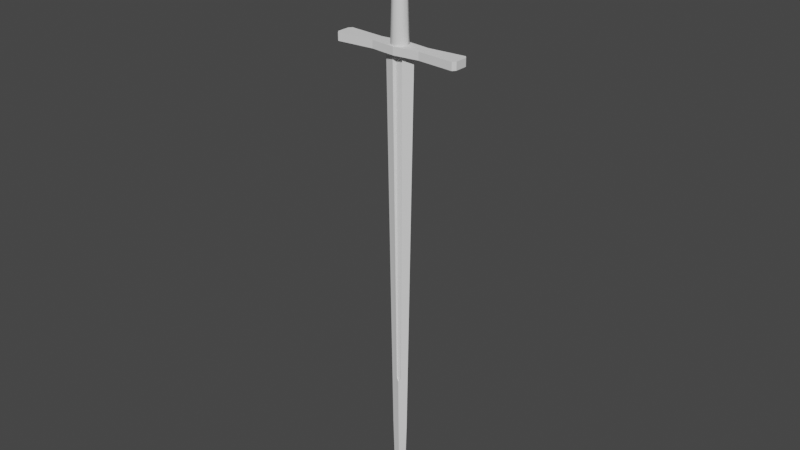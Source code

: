 # Source: longsword.blend  (saved by Blender 3.3.6; exported with 4.5.12 LTS)
import bpy
from mathutils import Matrix  # noqa: F401  (used for matrix-valued properties, if any)

bpy.ops.wm.read_factory_settings(use_empty=True)
scene = bpy.context.scene
scene.name = 'Scene'

# ---- collections
col_collection = bpy.data.collections.new('Collection'); scene.collection.children.link(col_collection)

# ---- node groups
ng_auto_smooth = bpy.data.node_groups.new('Auto Smooth', 'GeometryNodeTree')
_s = ng_auto_smooth.interface.new_socket(name='Geometry', in_out='OUTPUT', socket_type='NodeSocketGeometry')
_s = ng_auto_smooth.interface.new_socket(name='Geometry', in_out='INPUT', socket_type='NodeSocketGeometry')
_s = ng_auto_smooth.interface.new_socket(name='Angle', in_out='INPUT', socket_type='NodeSocketFloat')
_s.subtype = 'ANGLE'
_s.min_value = 0.0
_s.max_value = 3.142
ng_auto_smooth.is_modifier = True
_N = ng_auto_smooth.nodes; _L = ng_auto_smooth.links
n0 = _N.new('NodeGroupOutput'); n0.name = 'Group Output'; n0.location = (480, -100)
n1 = _N.new('NodeGroupInput'); n1.name = 'Group Input'; n1.location = (-420, -300)
n2 = _N.new('NodeGroupInput'); n2.name = 'Group Input.001'; n2.location = (-60, -100)
n3 = _N.new('GeometryNodeSetShadeSmooth'); n3.name = 'Set Shade Smooth'; n3.location = (120, -100)
n3.domain = 'EDGE'
n4 = _N.new('GeometryNodeSetShadeSmooth'); n4.name = 'Set Shade Smooth.001'; n4.location = (300, -100)
n5 = _N.new('GeometryNodeInputMeshEdgeAngle'); n5.name = 'Edge Angle'; n5.location = (-420, -220)
n6 = _N.new('GeometryNodeInputEdgeSmooth'); n6.name = 'Is Edge Smooth'; n6.location = (-60, -160)
n7 = _N.new('GeometryNodeInputShadeSmooth'); n7.name = 'Is Face Smooth'; n7.location = (-240, -340)
n8 = _N.new('FunctionNodeBooleanMath'); n8.name = 'Boolean Math'; n8.location = (-60, -220)
n9 = _N.new('FunctionNodeCompare'); n9.name = 'Compare'; n9.location = (-240, -180)
n9.operation = 'LESS_EQUAL'
_L.new(n5.outputs[0], n9.inputs[0])
_L.new(n4.outputs[0], n0.inputs[0])
_L.new(n1.outputs[1], n9.inputs[1])
_L.new(n9.outputs[0], n8.inputs[0])
_L.new(n7.outputs[0], n8.inputs[1])
_L.new(n2.outputs[0], n3.inputs[0])
_L.new(n6.outputs[0], n3.inputs[1])
_L.new(n3.outputs[0], n4.inputs[0])
_L.new(n8.outputs[0], n3.inputs[2])
n0.is_active_output = True

# ---- world
world_world = bpy.data.worlds.new('World'); scene.world = world_world
world_world.use_nodes = True; world_world.node_tree.nodes.clear()
_N = world_world.node_tree.nodes; _L = world_world.node_tree.links
n0 = _N.new('ShaderNodeOutputWorld'); n0.name = 'World Output'; n0.location = (300, 300)
n1 = _N.new('ShaderNodeBackground'); n1.name = 'Background'; n1.location = (10, 300)
n1.inputs[0].default_value = (0.05088, 0.05088, 0.05088, 1.0)
_L.new(n1.outputs[0], n0.inputs[0])
n0.is_active_output = True
world_world.color = (0.05088, 0.05088, 0.05088)
world_world.use_sun_shadow = False
world_world.sun_shadow_jitter_overblur = 0.0

# ---- meshes
me_cube_001 = bpy.data.meshes.new('Cube.001')
me_cube_001.from_pydata([(-0.02661, 0.0, 0.2938), (0.0, 0.0, -0.5178), (0.02661, 0.0, 0.2938), (0.0, 0.003919, -0.3756), (-0.01488, 0.0, -0.3756), (0.01488, 0.0, -0.3756), (0.0, -0.003785, -0.2857), (0.0, -0.003919, -0.3756), (0.0, 0.002234, -0.4898), (0.01122, 0.0, -0.4898), (-0.002813, -0.001859, -0.2799), (0.0, -0.002234, -0.4898), (-0.01122, 0.0, -0.4898), (0.002813, -0.001859, -0.2799), (0.0, 0.003785, -0.2857), (-0.002813, 0.001859, -0.2799), (0.002813, 0.001859, -0.2799), (0.0, 0.00465, -0.2867), (0.009034, 0.006225, 0.2938), (0.004234, 0.003246, -0.2799), (-0.00904, -0.006223, 0.2938), (0.0, -0.00465, -0.2867), (-0.004234, -0.003246, -0.2799), (-0.00904, 0.006223, 0.2938), (-0.005905, -0.001881, 0.2938), (-0.005905, 0.001881, 0.2938), (-0.005881, 0.001859, 0.2938), (-0.005881, -0.001859, 0.2938), (0.0, -0.001859, 0.2938), (0.0, 0.001859, 0.2938), (0.005881, -0.001859, 0.2938), (0.005881, 0.001859, 0.2938), (0.009034, -0.006225, 0.2938), (0.004513, -0.003518, -0.2799), (-0.004513, 0.003518, -0.2799)], [], [(18, 2, 5, 3, 17, 19), (20, 0, 4, 7, 21, 22), (28, 29, 26, 25, 23, 0, 20, 24, 27), (29, 28, 30, 32, 2, 18, 31), (21, 7, 5, 2, 32, 33), (3, 4, 0, 23, 34, 17), (12, 4, 3, 8), (9, 5, 7, 11), (11, 7, 4, 12), (8, 3, 5, 9), (1, 8, 9), (1, 11, 12), (1, 9, 11), (1, 12, 8), (10, 6, 13), (27, 10, 13, 30, 28), (33, 13, 6, 21), (22, 10, 27, 24, 20), (32, 30, 13, 33), (21, 6, 10, 22), (15, 16, 14), (31, 16, 15, 26, 29), (17, 14, 16, 19), (23, 25, 26, 15, 34), (16, 31, 18, 19), (34, 15, 14, 17)])
me_cube_001.polygons.foreach_set('use_smooth', [True] * 26)
_uv = me_cube_001.uv_layers.new(name='UVMap')
_uv.uv.foreach_set('vector', [0.625, 0.4174, 0.625, 0.5, 0.4188, 0.5, 0.4188, 0.375, 0.4462, 0.375, 0.4483, 0.4075, 0.625, 0.9175, 0.625, 1.0, 0.4188, 1.0, 0.4188, 0.875, 0.4462, 0.875, 0.4483, 0.9075, 0.75, 0.6497, 0.75, 0.6003, 0.7776, 0.628, 0.7777, 0.6278, 0.7925, 0.5849, 0.875, 0.75, 0.7925, 0.75, 0.7777, 0.6777, 0.7776, 0.6773, 0.75, 0.6003, 0.75, 0.6497, 0.7224, 0.622, 0.7076, 0.6651, 0.625, 0.5, 0.7076, 0.5, 0.7224, 0.5727, 0.4462, 0.875, 0.4188, 0.875, 0.4188, 0.75, 0.625, 0.75, 0.625, 0.8326, 0.4483, 0.8411, 0.4188, 0.375, 0.4188, 0.25, 0.625, 0.25, 0.625, 0.3325, 0.4483, 0.3411, 0.4462, 0.375, 0.3836, 0.2423, 0.4188, 0.25, 0.4188, 0.375, 0.3836, 0.375, 0.3836, 0.7423, 0.4188, 0.75, 0.4188, 0.875, 0.3836, 0.875, 0.3836, 0.875, 0.4188, 0.875, 0.4188, 1.0, 0.3836, 1.008, 0.3836, 0.375, 0.4188, 0.375, 0.4188, 0.5, 0.3836, 0.5077, 0.375, 0.375, 0.3836, 0.375, 0.3836, 0.5077, 0.375, 0.875, 0.3836, 0.875, 0.3836, 1.008, 0.375, 0.75, 0.3836, 0.7423, 0.3836, 0.875, 0.375, 0.25, 0.3836, 0.2423, 0.3836, 0.375, 0.3804, 0.3188, 0.378, 0.319, 0.3804, 0.4312, 0.6234, 0.2962, 0.3804, 0.3188, 0.3804, 0.4312, 0.6234, 0.4538, 0.6234, 0.375, 0.3802, 0.457, 0.3804, 0.4312, 0.378, 0.319, 0.3775, 0.3086, 0.3804, 0.2719, 0.3804, 0.3188, 0.6234, 0.2962, 0.6234, 0.2957, 0.6234, 0.2126, 0.6234, 0.5374, 0.6234, 0.4538, 0.3804, 0.4312, 0.3804, 0.4873, 0.3775, 0.2998, 0.378, 0.319, 0.3804, 0.3188, 0.3804, 0.2719, 0.3804, 0.3188, 0.3804, 0.4312, 0.378, 0.319, 0.6234, 0.4538, 0.3804, 0.4312, 0.3804, 0.3188, 0.6234, 0.2962, 0.6234, 0.375, 0.3775, 0.3086, 0.378, 0.319, 0.3804, 0.4312, 0.3803, 0.4528, 0.6234, 0.2126, 0.6234, 0.2957, 0.6234, 0.2962, 0.3804, 0.3188, 0.3804, 0.2627, 0.3804, 0.4312, 0.6234, 0.4538, 0.6234, 0.5374, 0.3804, 0.4781, 0.3804, 0.2627, 0.3804, 0.3188, 0.378, 0.319, 0.3775, 0.2998])
me_cube_001.materials.append(None)
me_cube_001.update()
me_cube_002 = bpy.data.meshes.new('Cube.002')
me_cube_002.from_pydata([(-0.1118, -0.01094, -0.006653), (-0.1118, -0.01094, 0.006653), (-0.1118, 0.01094, -0.006653), (-0.1118, 0.01094, 0.006653), (0.1118, -0.01094, -0.006653), (0.1118, -0.01094, 0.006653), (0.1118, 0.01094, -0.006653), (0.1118, 0.01094, 0.006653), (0.04365, 0.01109, -0.006653), (0.0, 0.01642, -0.006653), (-0.04365, 0.01109, -0.006653), (-0.04365, 0.01109, 0.006653), (0.0, 0.01642, 0.006653), (0.04365, 0.01109, 0.006653), (-0.04365, -0.01109, -0.006653), (0.0, -0.01642, -0.006653), (0.04365, -0.01109, -0.006653), (0.04365, -0.01109, 0.006653), (0.0, -0.01642, 0.006653), (-0.04365, -0.01109, 0.006653), (0.1075, 0.01642, 0.006653), (0.1075, -0.01642, -0.006653), (0.1075, 0.01642, -0.006653), (0.1075, -0.01642, 0.006653), (-0.1075, 0.01642, -0.006653), (-0.1075, -0.01642, 0.006653), (-0.1075, 0.01642, 0.006653), (-0.1075, -0.01642, -0.006653)], [], [(0, 1, 3, 2), (22, 20, 7, 6), (6, 7, 5, 4), (27, 25, 1, 0), (22, 6, 4, 21), (26, 3, 1, 25), (20, 13, 17, 23), (13, 12, 18, 17), (12, 11, 19, 18), (24, 10, 14, 27), (10, 9, 15, 14), (9, 8, 16, 15), (21, 23, 17, 16), (16, 17, 18, 15), (15, 18, 19, 14), (24, 26, 11, 10), (10, 11, 12, 9), (9, 12, 13, 8), (4, 5, 23, 21), (7, 20, 23, 5), (8, 22, 21, 16), (8, 13, 20, 22), (2, 3, 26, 24), (2, 24, 27, 0), (11, 26, 25, 19), (14, 19, 25, 27)])
_uv = me_cube_002.uv_layers.new(name='UVMap')
_uv.uv.foreach_set('vector', [0.375, 0.0, 0.625, 0.0, 0.625, 0.25, 0.375, 0.25, 0.375, 0.4688, 0.625, 0.4688, 0.625, 0.5, 0.375, 0.5, 0.375, 0.5, 0.625, 0.5, 0.625, 0.75, 0.375, 0.75, 0.375, 0.9688, 0.625, 0.9688, 0.625, 1.0, 0.375, 1.0, 0.3438, 0.5, 0.375, 0.5, 0.375, 0.75, 0.3438, 0.75, 0.8438, 0.5, 0.875, 0.5, 0.875, 0.75, 0.8438, 0.75, 0.6562, 0.5, 0.6875, 0.5, 0.6875, 0.75, 0.6562, 0.75, 0.6875, 0.5, 0.75, 0.5, 0.75, 0.75, 0.6875, 0.75, 0.75, 0.5, 0.8125, 0.5, 0.8125, 0.75, 0.75, 0.75, 0.1562, 0.5, 0.1875, 0.5, 0.1875, 0.75, 0.1562, 0.75, 0.1875, 0.5, 0.25, 0.5, 0.25, 0.75, 0.1875, 0.75, 0.25, 0.5, 0.3125, 0.5, 0.3125, 0.75, 0.25, 0.75, 0.375, 0.7812, 0.625, 0.7812, 0.625, 0.8125, 0.375, 0.8125, 0.375, 0.8125, 0.625, 0.8125, 0.625, 0.875, 0.375, 0.875, 0.375, 0.875, 0.625, 0.875, 0.625, 0.9375, 0.375, 0.9375, 0.375, 0.2812, 0.625, 0.2812, 0.625, 0.3125, 0.375, 0.3125, 0.375, 0.3125, 0.625, 0.3125, 0.625, 0.375, 0.375, 0.375, 0.375, 0.375, 0.625, 0.375, 0.625, 0.4375, 0.375, 0.4375, 0.375, 0.75, 0.625, 0.75, 0.625, 0.7812, 0.375, 0.7812, 0.625, 0.5, 0.6562, 0.5, 0.6562, 0.75, 0.625, 0.75, 0.3125, 0.5, 0.3438, 0.5, 0.3438, 0.75, 0.3125, 0.75, 0.375, 0.4375, 0.625, 0.4375, 0.625, 0.4688, 0.375, 0.4688, 0.375, 0.25, 0.625, 0.25, 0.625, 0.2812, 0.375, 0.2812, 0.125, 0.5, 0.1562, 0.5, 0.1562, 0.75, 0.125, 0.75, 0.8125, 0.5, 0.8438, 0.5, 0.8438, 0.75, 0.8125, 0.75, 0.375, 0.9375, 0.625, 0.9375, 0.625, 0.9688, 0.375, 0.9688])
me_cube_002.update()
me_cylinder = bpy.data.meshes.new('Cylinder')
me_cylinder.from_pydata([(-1.384e-08, -0.01003, 0.09842), (-1.252e-08, -0.01441, -0.08673), (-0.007093, -0.007093, 0.09842), (-0.01019, -0.01019, -0.08673), (-0.01003, 3.535e-11, 0.09842), (-0.01441, 0.0, -0.08673), (-0.007093, 0.007093, 0.09842), (-0.01019, 0.01019, -0.08673), (-1.384e-08, 0.01003, 0.09842), (-1.252e-08, 0.01441, -0.08673), (0.007093, 0.007093, 0.09842), (0.01019, 0.01019, -0.08673), (0.01003, 3.535e-11, 0.09842), (0.01441, 0.0, -0.08673), (0.007093, -0.007093, 0.09842), (0.01019, -0.01019, -0.08673), (-1.325e-08, -0.012, 0.01527), (-1.319e-08, -0.01217, 0.008052), (-0.008603, -0.008603, 0.008052), (-0.008482, -0.008482, 0.01527), (-0.01217, 1.81e-11, 0.008052), (-0.012, 1.947e-11, 0.01527), (-0.008603, 0.008603, 0.008052), (-0.008482, 0.008482, 0.01527), (-1.319e-08, 0.01217, 0.008052), (-1.325e-08, 0.012, 0.01527), (0.008603, 0.008603, 0.008052), (0.008482, 0.008482, 0.01527), (0.01217, 1.81e-11, 0.008052), (0.012, 1.947e-11, 0.01527), (0.008603, -0.008603, 0.008052), (0.008482, -0.008482, 0.01527), (-1.264e-08, -0.01413, 0.01366), (-1.258e-08, -0.01433, 0.009661), (-0.01014, -0.01014, 0.009661), (-0.009994, -0.009994, 0.01366), (-0.01433, -2.349e-11, 0.009661), (-0.01413, -2.187e-11, 0.01366), (-0.01014, 0.01014, 0.009661), (-0.009994, 0.009994, 0.01366), (-1.258e-08, 0.01433, 0.009661), (-1.264e-08, 0.01413, 0.01366), (0.01014, 0.01014, 0.009661), (0.009994, 0.009994, 0.01366), (0.01433, -2.349e-11, 0.009661), (0.01413, -2.187e-11, 0.01366), (0.01014, -0.01014, 0.009661), (0.009994, -0.009994, 0.01366)], [], [(17, 18, 3, 1), (18, 20, 5, 3), (20, 22, 7, 5), (22, 24, 9, 7), (24, 26, 11, 9), (26, 28, 13, 11), (3, 5, 7, 9, 11, 13, 15, 1), (28, 30, 15, 13), (30, 17, 1, 15), (0, 14, 12, 10, 8, 6, 4, 2), (14, 0, 16, 31), (22, 38, 40, 24), (12, 14, 31, 29), (30, 46, 33, 17), (10, 12, 29, 27), (25, 41, 39, 23), (8, 10, 27, 25), (17, 33, 34, 18), (6, 8, 25, 23), (16, 32, 47, 31), (4, 6, 23, 21), (24, 40, 42, 26), (2, 4, 21, 19), (19, 35, 32, 16), (0, 2, 19, 16), (27, 43, 41, 25), (47, 32, 33, 46), (45, 47, 46, 44), (43, 45, 44, 42), (41, 43, 42, 40), (39, 41, 40, 38), (37, 39, 38, 36), (35, 37, 36, 34), (32, 35, 34, 33), (31, 47, 45, 29), (23, 39, 37, 21), (28, 44, 46, 30), (20, 36, 38, 22), (29, 45, 43, 27), (21, 37, 35, 19), (26, 42, 44, 28), (18, 34, 36, 20)])
me_cylinder.polygons.foreach_set('use_smooth', [True] * 42)
_uv = me_cylinder.uv_layers.new(name='UVMap')
_uv.uv.foreach_set('vector', [1.0, 0.744, 0.875, 0.744, 0.875, 1.0, 1.0, 1.0, 0.875, 0.744, 0.75, 0.744, 0.75, 1.0, 0.875, 1.0, 0.75, 0.744, 0.625, 0.744, 0.625, 1.0, 0.75, 1.0, 0.625, 0.744, 0.5, 0.744, 0.5, 1.0, 0.625, 1.0, 0.5, 0.744, 0.375, 0.744, 0.375, 1.0, 0.5, 1.0, 0.375, 0.744, 0.25, 0.744, 0.25, 1.0, 0.375, 1.0, 0.4197, 0.4197, 0.49, 0.25, 0.4197, 0.08029, 0.25, 0.01, 0.08029, 0.08029, 0.01, 0.25, 0.08029, 0.4197, 0.25, 0.49, 0.25, 0.744, 0.125, 0.744, 0.125, 1.0, 0.25, 1.0, 0.125, 0.744, 0.0, 0.744, 0.0, 1.0, 0.125, 1.0, 0.75, 0.49, 0.5803, 0.4197, 0.51, 0.25, 0.5803, 0.08029, 0.75, 0.01, 0.9197, 0.08029, 0.99, 0.25, 0.9197, 0.4197, 0.125, 0.5, 0.0, 0.5, 0.0, 0.7246, 0.125, 0.7246, 0.625, 0.744, 0.625, 0.744, 0.5, 0.744, 0.5, 0.744, 0.25, 0.5, 0.125, 0.5, 0.125, 0.7246, 0.25, 0.7246, 0.125, 0.744, 0.125, 0.744, 0.0, 0.744, 0.0, 0.744, 0.375, 0.5, 0.25, 0.5, 0.25, 0.7246, 0.375, 0.7246, 0.5, 0.7246, 0.5, 0.7246, 0.625, 0.7246, 0.625, 0.7246, 0.5, 0.5, 0.375, 0.5, 0.375, 0.7246, 0.5, 0.7246, 1.0, 0.744, 1.0, 0.744, 0.875, 0.744, 0.875, 0.744, 0.625, 0.5, 0.5, 0.5, 0.5, 0.7246, 0.625, 0.7246, 0.0, 0.7246, 0.0, 0.7246, 0.125, 0.7246, 0.125, 0.7246, 0.75, 0.5, 0.625, 0.5, 0.625, 0.7246, 0.75, 0.7246, 0.5, 0.744, 0.5, 0.744, 0.375, 0.744, 0.375, 0.744, 0.875, 0.5, 0.75, 0.5, 0.75, 0.7246, 0.875, 0.7246, 0.875, 0.7246, 0.875, 0.7246, 1.0, 0.7246, 1.0, 0.7246, 1.0, 0.5, 0.875, 0.5, 0.875, 0.7246, 1.0, 0.7246, 0.375, 0.7246, 0.375, 0.7246, 0.5, 0.7246, 0.5, 0.7246, 0.125, 0.7246, 0.0, 0.7246, 0.0, 0.744, 0.125, 0.744, 0.25, 0.7246, 0.125, 0.7246, 0.125, 0.744, 0.25, 0.744, 0.375, 0.7246, 0.25, 0.7246, 0.25, 0.744, 0.375, 0.744, 0.5, 0.7246, 0.375, 0.7246, 0.375, 0.744, 0.5, 0.744, 0.625, 0.7246, 0.5, 0.7246, 0.5, 0.744, 0.625, 0.744, 0.75, 0.7246, 0.625, 0.7246, 0.625, 0.744, 0.75, 0.744, 0.875, 0.7246, 0.75, 0.7246, 0.75, 0.744, 0.875, 0.744, 1.0, 0.7246, 0.875, 0.7246, 0.875, 0.744, 1.0, 0.744, 0.125, 0.7246, 0.125, 0.7246, 0.25, 0.7246, 0.25, 0.7246, 0.625, 0.7246, 0.625, 0.7246, 0.75, 0.7246, 0.75, 0.7246, 0.25, 0.744, 0.25, 0.744, 0.125, 0.744, 0.125, 0.744, 0.75, 0.744, 0.75, 0.744, 0.625, 0.744, 0.625, 0.744, 0.25, 0.7246, 0.25, 0.7246, 0.375, 0.7246, 0.375, 0.7246, 0.75, 0.7246, 0.75, 0.7246, 0.875, 0.7246, 0.875, 0.7246, 0.375, 0.744, 0.375, 0.744, 0.25, 0.744, 0.25, 0.744, 0.875, 0.744, 0.875, 0.744, 0.75, 0.744, 0.75, 0.744])
me_cylinder.update()
me_cylinder_001 = bpy.data.meshes.new('Cylinder.001')
me_cylinder_001.from_pydata([(4.024e-09, 0.01449, 0.02756), (4.024e-09, -0.01449, 0.02756), (0.01378, 0.01449, 0.02387), (0.01378, -0.01449, 0.02387), (0.02387, 0.01449, 0.01378), (0.02387, -0.01449, 0.01378), (0.02756, 0.01449, -3.351e-08), (0.02756, -0.01449, -3.351e-08), (0.02387, 0.01449, -0.01378), (0.02387, -0.01449, -0.01378), (0.01378, 0.01449, -0.02387), (0.01378, -0.01449, -0.02387), (4.024e-09, 0.01449, -0.02756), (4.024e-09, -0.01449, -0.02756), (-0.01378, 0.01449, -0.02387), (-0.01378, -0.01449, -0.02387), (-0.02387, 0.01449, -0.01378), (-0.02387, -0.01449, -0.01378), (-0.02756, 0.01449, -3.351e-08), (-0.02756, -0.01449, -3.351e-08), (-0.02387, 0.01449, 0.01378), (-0.02387, -0.01449, 0.01378), (-0.01378, 0.01449, 0.02387), (-0.01378, -0.01449, 0.02387)], [], [(0, 1, 3, 2), (2, 3, 5, 4), (4, 5, 7, 6), (6, 7, 9, 8), (8, 9, 11, 10), (10, 11, 13, 12), (12, 13, 15, 14), (14, 15, 17, 16), (16, 17, 19, 18), (18, 19, 21, 20), (3, 1, 23, 21, 19, 17, 15, 13, 11, 9, 7, 5), (20, 21, 23, 22), (22, 23, 1, 0), (0, 2, 4, 6, 8, 10, 12, 14, 16, 18, 20, 22)])
me_cylinder_001.polygons.foreach_set('use_smooth', [True] * 14)
_uv = me_cylinder_001.uv_layers.new(name='UVMap')
_uv.uv.foreach_set('vector', [1.0, 0.5, 1.0, 1.0, 0.9167, 1.0, 0.9167, 0.5, 0.9167, 0.5, 0.9167, 1.0, 0.8333, 1.0, 0.8333, 0.5, 0.8333, 0.5, 0.8333, 1.0, 0.75, 1.0, 0.75, 0.5, 0.75, 0.5, 0.75, 1.0, 0.6667, 1.0, 0.6667, 0.5, 0.6667, 0.5, 0.6667, 1.0, 0.5833, 1.0, 0.5833, 0.5, 0.5833, 0.5, 0.5833, 1.0, 0.5, 1.0, 0.5, 0.5, 0.5, 0.5, 0.5, 1.0, 0.4167, 1.0, 0.4167, 0.5, 0.4167, 0.5, 0.4167, 1.0, 0.3333, 1.0, 0.3333, 0.5, 0.3333, 0.5, 0.3333, 1.0, 0.25, 1.0, 0.25, 0.5, 0.25, 0.5, 0.25, 1.0, 0.1667, 1.0, 0.1667, 0.5, 0.37, 0.4578, 0.25, 0.49, 0.13, 0.4578, 0.04215, 0.37, 0.01, 0.25, 0.04215, 0.13, 0.13, 0.04215, 0.25, 0.01, 0.37, 0.04215, 0.4578, 0.13, 0.49, 0.25, 0.4578, 0.37, 0.1667, 0.5, 0.1667, 1.0, 0.08333, 1.0, 0.08333, 0.5, 0.08333, 0.5, 0.08333, 1.0, 7.451e-08, 1.0, 7.451e-08, 0.5, 0.75, 0.49, 0.87, 0.4578, 0.9578, 0.37, 0.99, 0.25, 0.9578, 0.13, 0.87, 0.04215, 0.75, 0.01, 0.63, 0.04215, 0.5422, 0.13, 0.51, 0.25, 0.5422, 0.37, 0.63, 0.4578])
me_cylinder_001.update()
me_cube_003 = bpy.data.meshes.new('Cube.003')
me_cube_003.from_pydata([(0.0, -0.02055, -0.2927), (-0.009345, -0.02055, 0.2977), (0.009345, -0.02055, 0.2977), (-0.006262, -0.02055, -0.2799), (0.006262, -0.02055, -0.2799), (-0.005902, -0.001859, 0.2977), (-0.009345, -0.006627, 0.2977), (0.0, -0.003785, -0.2857), (0.0, -0.009528, -0.2927), (0.009345, -0.006627, 0.2977), (0.005902, -0.001859, 0.2977), (-0.002813, -0.001859, -0.2799), (-0.006262, -0.005225, -0.2799), (0.002813, -0.001859, -0.2799), (0.006262, -0.005225, -0.2799)], [], [(7, 11, 13), (3, 1, 6, 12), (4, 2, 1, 3), (11, 5, 10, 13), (0, 4, 3), (0, 3, 12, 8), (8, 14, 4, 0), (14, 9, 2, 4), (14, 8, 7, 13), (5, 11, 12, 6), (9, 14, 13, 10), (11, 7, 8, 12), (9, 10, 5, 6, 1, 2)])
me_cube_003.polygons.foreach_set('use_smooth', [True] * 13)
_uv = me_cube_003.uv_layers.new(name='UVMap')
_uv.uv.foreach_set('vector', [0.378, 0.319, 0.3804, 0.3188, 0.3804, 0.4312, 0.3804, 0.0, 0.625, 0.0, 0.625, 0.205, 0.3804, 0.205, 0.3804, 0.75, 0.625, 0.75, 0.625, 1.0, 0.3804, 1.0, 0.3804, 0.3188, 0.625, 0.2961, 0.625, 0.4539, 0.3804, 0.4312, 0.375, 0.75, 0.3804, 0.75, 0.3804, 1.0, 0.375, 0.0, 0.3804, 0.0, 0.3804, 0.205, 0.375, 0.1915, 0.375, 0.5585, 0.3804, 0.545, 0.3804, 0.75, 0.375, 0.75, 0.3804, 0.545, 0.625, 0.545, 0.625, 0.75, 0.3804, 0.75, 0.3801, 0.4836, 0.375, 0.25, 0.378, 0.319, 0.3804, 0.4312, 0.625, 0.2961, 0.3804, 0.3188, 0.3804, 0.205, 0.625, 0.205, 0.625, 0.545, 0.3804, 0.545, 0.3804, 0.4312, 0.625, 0.4539, 0.3804, 0.3188, 0.378, 0.319, 0.375, 0.1915, 0.3804, 0.205, 0.625, 0.545, 0.6711, 0.5, 0.8289, 0.5, 0.875, 0.545, 0.875, 0.75, 0.625, 0.75])
me_cube_003.update()

# ---- objects
ob_cube = bpy.data.objects.new('Cube', me_cube_001)
ob_empty = bpy.data.objects.new('Empty', None)
ob_cube_001 = bpy.data.objects.new('Cube.001', me_cube_002)
ob_cylinder = bpy.data.objects.new('Cylinder', me_cylinder)
ob_cylinder_001 = bpy.data.objects.new('Cylinder.001', me_cylinder_001)
ob_cube_002 = bpy.data.objects.new('Cube.002', me_cube_003)

# ---- transforms, parenting, visibility, modifiers, constraints
ob_cube.location = (0.0, 0.0, 0.0)
_m = ob_cube.modifiers.new('Auto Smooth', 'NODES')
_m.node_group = ng_auto_smooth
_gi = [s.identifier for s in ng_auto_smooth.interface.items_tree if s.item_type == 'SOCKET' and s.in_out == 'INPUT']
_m[_gi[1]] = 0.3665  # Angle
ob_empty.location = (0.002719, 0.0, 0.0)
ob_empty.rotation_euler = (1.571, -0.00926, -1.244e-09)
ob_empty.scale = (0.2418, 0.2418, 0.2418)
ob_empty.empty_display_type = 'IMAGE'
ob_empty.empty_display_size = 5.0
ob_cube_001.location = (0.0, 0.0, 0.3002)
ob_cylinder.location = (0.0, 0.0, 0.39)
_m = ob_cylinder.modifiers.new('Auto Smooth', 'NODES')
_m.node_group = ng_auto_smooth
_gi = [s.identifier for s in ng_auto_smooth.interface.items_tree if s.item_type == 'SOCKET' and s.in_out == 'INPUT']
_m[_gi[1]] = 0.8151  # Angle
ob_cylinder_001.location = (0.0, 0.0, 0.5108)
_m = ob_cylinder_001.modifiers.new('Auto Smooth', 'NODES')
_m.node_group = ng_auto_smooth
_gi = [s.identifier for s in ng_auto_smooth.interface.items_tree if s.item_type == 'SOCKET' and s.in_out == 'INPUT']
_m[_gi[1]] = 0.5533  # Angle
ob_cube_002.location = (0.0, 0.0, 0.0)
ob_cube_002.hide_render = True
ob_cube_002.visible_camera = False
ob_cube_002.visible_diffuse = False
ob_cube_002.visible_glossy = False
ob_cube_002.visible_transmission = False
ob_cube_002.visible_volume_scatter = False
ob_cube_002.display_type = 'BOUNDS'
_m = ob_cube_002.modifiers.new('Mirror', 'MIRROR')
_m.use_axis = (False, True, False)

# ---- collection membership
col_collection.objects.link(ob_cube)
col_collection.objects.link(ob_empty)
col_collection.objects.link(ob_cube_001)
col_collection.objects.link(ob_cylinder)
col_collection.objects.link(ob_cylinder_001)
col_collection.objects.link(ob_cube_002)

# ---- scene / render settings (as saved in the file)
scene.frame_start = 1; scene.frame_end = 250; scene.frame_set(1)
scene.render.engine = 'BLENDER_EEVEE_NEXT'
scene.cycles.sampling_pattern = 'TABULATED_SOBOL'
scene.cycles.use_light_tree = False
scene.view_settings.view_transform = 'Filmic'
bpy.context.view_layer.update()

# ---- added for rendering (the .blend has no active camera and no usable light): camera, sun
cam_auto = bpy.data.cameras.new('AutoCamera')
cam_auto.lens = 50.0
cam_auto.sensor_width = 36.0
cam_auto.clip_end = 1000.0
ob_auto_camera = bpy.data.objects.new('AutoCamera', cam_auto)
scene.collection.objects.link(ob_auto_camera)
ob_auto_camera.location = (0.999319, -1.19918, 0.809749)
ob_auto_camera.rotation_euler = (1.09748, -7.21219e-08, 0.694738)
scene.camera = ob_auto_camera
light_auto_sun = bpy.data.lights.new('AutoSun', 'SUN')
light_auto_sun.energy = 3.0
light_auto_sun.angle = 0.0523599
ob_auto_sun = bpy.data.objects.new('AutoSun', light_auto_sun)
scene.collection.objects.link(ob_auto_sun)
ob_auto_sun.rotation_euler = (0.872665, 0.174533, 0.523599)
bpy.context.view_layer.update()
